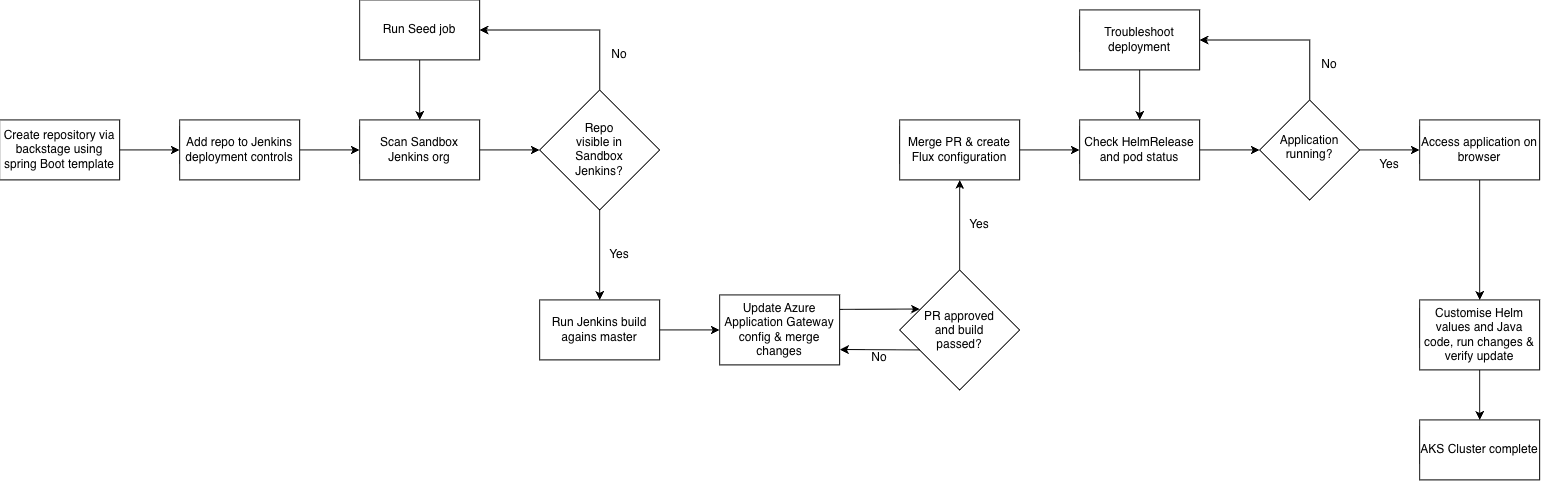

The diagram above was exported from draw.io. Its source (the exported page's mxGraphModel, read from the mxfile embedded in the PNG):
<mxGraphModel dx="1325" dy="742" grid="0" gridSize="10" guides="1" tooltips="1" connect="1" arrows="1" fold="1" page="0" pageScale="1" pageWidth="827" pageHeight="1169" math="0" shadow="0">
  <root>
    <mxCell id="0" />
    <mxCell id="1" parent="0" />
    <mxCell id="BR382Fbo400e0PPUaYLl-8" edge="1" parent="1" source="BR382Fbo400e0PPUaYLl-1" style="edgeStyle=orthogonalEdgeStyle;rounded=0;orthogonalLoop=1;jettySize=auto;html=1;entryX=0;entryY=0.5;entryDx=0;entryDy=0;strokeColor=light-dark(#000000,#FF0000);" target="BR382Fbo400e0PPUaYLl-2">
      <mxGeometry relative="1" as="geometry" />
    </mxCell>
    <mxCell id="BR382Fbo400e0PPUaYLl-1" parent="1" style="rounded=0;whiteSpace=wrap;html=1;" value="Create repository via backstage using spring Boot template" vertex="1">
      <mxGeometry height="60" width="120" x="80" y="140" as="geometry" />
    </mxCell>
    <mxCell id="BR382Fbo400e0PPUaYLl-7" edge="1" parent="1" source="BR382Fbo400e0PPUaYLl-2" style="edgeStyle=orthogonalEdgeStyle;rounded=0;orthogonalLoop=1;jettySize=auto;html=1;entryX=0;entryY=0.5;entryDx=0;entryDy=0;strokeColor=light-dark(#000000,#FF0000);" target="BR382Fbo400e0PPUaYLl-5">
      <mxGeometry relative="1" as="geometry" />
    </mxCell>
    <mxCell id="BR382Fbo400e0PPUaYLl-2" parent="1" style="rounded=0;whiteSpace=wrap;html=1;" value="Add repo to Jenkins deployment controls" vertex="1">
      <mxGeometry height="60" width="120" x="260" y="140" as="geometry" />
    </mxCell>
    <mxCell id="BR382Fbo400e0PPUaYLl-13" edge="1" parent="1" source="BR382Fbo400e0PPUaYLl-3" style="edgeStyle=orthogonalEdgeStyle;rounded=0;orthogonalLoop=1;jettySize=auto;html=1;entryX=0.5;entryY=0;entryDx=0;entryDy=0;strokeColor=light-dark(#000000,#FF0000);" target="BR382Fbo400e0PPUaYLl-12">
      <mxGeometry relative="1" as="geometry" />
    </mxCell>
    <mxCell id="BR382Fbo400e0PPUaYLl-3" parent="1" style="rhombus;whiteSpace=wrap;html=1;shapeInside=1;" value="Repo visible in Sandbox Jenkins?" vertex="1">
      <mxGeometry height="120" width="120" x="620" y="110" as="geometry" />
    </mxCell>
    <mxCell id="BR382Fbo400e0PPUaYLl-9" edge="1" parent="1" source="BR382Fbo400e0PPUaYLl-4" style="edgeStyle=orthogonalEdgeStyle;rounded=0;orthogonalLoop=1;jettySize=auto;html=1;entryX=0.5;entryY=0;entryDx=0;entryDy=0;strokeColor=light-dark(#000000,#FF0000);" target="BR382Fbo400e0PPUaYLl-5">
      <mxGeometry relative="1" as="geometry" />
    </mxCell>
    <mxCell id="BR382Fbo400e0PPUaYLl-4" parent="1" style="rounded=0;whiteSpace=wrap;html=1;" value="Run Seed job" vertex="1">
      <mxGeometry height="60" width="120" x="440" y="20" as="geometry" />
    </mxCell>
    <mxCell id="BR382Fbo400e0PPUaYLl-6" edge="1" parent="1" source="BR382Fbo400e0PPUaYLl-5" style="edgeStyle=orthogonalEdgeStyle;rounded=0;orthogonalLoop=1;jettySize=auto;html=1;strokeColor=light-dark(#000000,#FF0000);" target="BR382Fbo400e0PPUaYLl-3">
      <mxGeometry relative="1" as="geometry" />
    </mxCell>
    <mxCell id="BR382Fbo400e0PPUaYLl-5" parent="1" style="rounded=0;whiteSpace=wrap;html=1;" value="Scan Sandbox Jenkins org" vertex="1">
      <mxGeometry height="60" width="120" x="440" y="140" as="geometry" />
    </mxCell>
    <mxCell id="BR382Fbo400e0PPUaYLl-10" edge="1" parent="1" source="BR382Fbo400e0PPUaYLl-3" style="endArrow=classic;html=1;rounded=0;exitX=0.5;exitY=0;exitDx=0;exitDy=0;entryX=1;entryY=0.5;entryDx=0;entryDy=0;strokeColor=light-dark(#000000,#FF0000);" target="BR382Fbo400e0PPUaYLl-4" value="">
      <mxGeometry height="50" relative="1" width="50" as="geometry">
        <Array as="points">
          <mxPoint x="680" y="50" />
        </Array>
        <mxPoint x="620" y="80" as="sourcePoint" />
        <mxPoint x="670" y="30" as="targetPoint" />
      </mxGeometry>
    </mxCell>
    <mxCell id="BR382Fbo400e0PPUaYLl-11" parent="1" style="text;html=1;whiteSpace=wrap;strokeColor=none;fillColor=none;align=center;verticalAlign=middle;rounded=0;" value="No" vertex="1">
      <mxGeometry height="30" width="60" x="670" y="60" as="geometry" />
    </mxCell>
    <mxCell id="BR382Fbo400e0PPUaYLl-20" edge="1" parent="1" source="BR382Fbo400e0PPUaYLl-12" style="edgeStyle=orthogonalEdgeStyle;rounded=0;orthogonalLoop=1;jettySize=auto;html=1;entryX=0;entryY=0.5;entryDx=0;entryDy=0;strokeColor=light-dark(#000000,#FF0000);" target="BR382Fbo400e0PPUaYLl-15">
      <mxGeometry relative="1" as="geometry" />
    </mxCell>
    <mxCell id="BR382Fbo400e0PPUaYLl-12" parent="1" style="rounded=0;whiteSpace=wrap;html=1;" value="Run Jenkins build agains master" vertex="1">
      <mxGeometry height="60" width="120" x="620" y="320" as="geometry" />
    </mxCell>
    <mxCell id="BR382Fbo400e0PPUaYLl-14" parent="1" style="text;html=1;whiteSpace=wrap;strokeColor=none;fillColor=none;align=center;verticalAlign=middle;rounded=0;" value="Yes" vertex="1">
      <mxGeometry height="30" width="60" x="670" y="260" as="geometry" />
    </mxCell>
    <mxCell id="BR382Fbo400e0PPUaYLl-15" parent="1" style="rounded=0;whiteSpace=wrap;html=1;" value="Update Azure Application Gateway config &amp;amp; merge changes" vertex="1">
      <mxGeometry height="70" width="120" x="800" y="315" as="geometry" />
    </mxCell>
    <mxCell id="BR382Fbo400e0PPUaYLl-22" edge="1" parent="1" source="BR382Fbo400e0PPUaYLl-16" style="edgeStyle=orthogonalEdgeStyle;rounded=0;orthogonalLoop=1;jettySize=auto;html=1;entryX=0.5;entryY=1;entryDx=0;entryDy=0;strokeColor=light-dark(#000000,#FF0000);" target="BR382Fbo400e0PPUaYLl-21">
      <mxGeometry relative="1" as="geometry" />
    </mxCell>
    <mxCell id="BR382Fbo400e0PPUaYLl-16" parent="1" style="rhombus;whiteSpace=wrap;html=1;shapeInside=1;" value="PR approved and build passed?" vertex="1">
      <mxGeometry height="120" width="120" x="980" y="290" as="geometry" />
    </mxCell>
    <mxCell id="BR382Fbo400e0PPUaYLl-17" edge="1" parent="1" style="endArrow=classic;html=1;rounded=0;entryX=1.002;entryY=0.78;entryDx=0;entryDy=0;entryPerimeter=0;strokeColor=light-dark(#000000,#FF0000);" target="BR382Fbo400e0PPUaYLl-15" value="">
      <mxGeometry height="50" relative="1" width="50" as="geometry">
        <mxPoint x="1000" y="370" as="sourcePoint" />
        <mxPoint x="940" y="370" as="targetPoint" />
      </mxGeometry>
    </mxCell>
    <mxCell id="BR382Fbo400e0PPUaYLl-18" edge="1" parent="1" source="BR382Fbo400e0PPUaYLl-15" style="endArrow=classic;html=1;rounded=0;entryX=0.169;entryY=0.326;entryDx=0;entryDy=0;entryPerimeter=0;exitX=1.002;exitY=0.207;exitDx=0;exitDy=0;exitPerimeter=0;strokeColor=light-dark(#000000,#FF0000);" target="BR382Fbo400e0PPUaYLl-16" value="">
      <mxGeometry height="50" relative="1" width="50" as="geometry">
        <mxPoint x="920" y="340" as="sourcePoint" />
        <mxPoint x="970" y="290" as="targetPoint" />
      </mxGeometry>
    </mxCell>
    <mxCell id="BR382Fbo400e0PPUaYLl-19" parent="1" style="text;html=1;whiteSpace=wrap;strokeColor=none;fillColor=none;align=center;verticalAlign=middle;rounded=0;" value="No" vertex="1">
      <mxGeometry height="15" width="60" x="930" y="370" as="geometry" />
    </mxCell>
    <mxCell id="BR382Fbo400e0PPUaYLl-25" edge="1" parent="1" source="BR382Fbo400e0PPUaYLl-21" style="edgeStyle=orthogonalEdgeStyle;rounded=0;orthogonalLoop=1;jettySize=auto;html=1;entryX=0;entryY=0.5;entryDx=0;entryDy=0;strokeColor=light-dark(#000000,#FF0000);" target="BR382Fbo400e0PPUaYLl-24">
      <mxGeometry relative="1" as="geometry" />
    </mxCell>
    <mxCell id="BR382Fbo400e0PPUaYLl-21" parent="1" style="rounded=0;whiteSpace=wrap;html=1;" value="Merge PR &amp;amp; create Flux configuration" vertex="1">
      <mxGeometry height="60" width="120" x="980" y="140" as="geometry" />
    </mxCell>
    <mxCell id="BR382Fbo400e0PPUaYLl-23" parent="1" style="text;html=1;whiteSpace=wrap;strokeColor=none;fillColor=none;align=center;verticalAlign=middle;rounded=0;" value="Yes" vertex="1">
      <mxGeometry height="30" width="60" x="1030" y="230" as="geometry" />
    </mxCell>
    <mxCell id="BR382Fbo400e0PPUaYLl-28" edge="1" parent="1" source="BR382Fbo400e0PPUaYLl-24" style="edgeStyle=orthogonalEdgeStyle;rounded=0;orthogonalLoop=1;jettySize=auto;html=1;entryX=0;entryY=0.5;entryDx=0;entryDy=0;strokeColor=light-dark(#000000,#FF0000);" target="BR382Fbo400e0PPUaYLl-27">
      <mxGeometry relative="1" as="geometry" />
    </mxCell>
    <mxCell id="BR382Fbo400e0PPUaYLl-24" parent="1" style="rounded=0;whiteSpace=wrap;html=1;" value="Check HelmRelease and pod status" vertex="1">
      <mxGeometry height="60" width="120" x="1160" y="140" as="geometry" />
    </mxCell>
    <mxCell id="BR382Fbo400e0PPUaYLl-29" edge="1" parent="1" source="BR382Fbo400e0PPUaYLl-26" style="edgeStyle=orthogonalEdgeStyle;rounded=0;orthogonalLoop=1;jettySize=auto;html=1;entryX=0.5;entryY=0;entryDx=0;entryDy=0;strokeColor=light-dark(#000000,#FF0000);" target="BR382Fbo400e0PPUaYLl-24">
      <mxGeometry relative="1" as="geometry" />
    </mxCell>
    <mxCell id="BR382Fbo400e0PPUaYLl-26" parent="1" style="rounded=0;whiteSpace=wrap;html=1;" value="Troubleshoot deployment" vertex="1">
      <mxGeometry height="60" width="120" x="1160" y="30" as="geometry" />
    </mxCell>
    <mxCell id="BR382Fbo400e0PPUaYLl-32" edge="1" parent="1" source="BR382Fbo400e0PPUaYLl-27" style="edgeStyle=orthogonalEdgeStyle;rounded=0;orthogonalLoop=1;jettySize=auto;html=1;entryX=0;entryY=0.5;entryDx=0;entryDy=0;strokeColor=light-dark(#000000,#FF0000);" target="BR382Fbo400e0PPUaYLl-31">
      <mxGeometry relative="1" as="geometry" />
    </mxCell>
    <mxCell id="BR382Fbo400e0PPUaYLl-27" parent="1" style="rhombus;whiteSpace=wrap;html=1;shapeInside=1;" value="Application running?" vertex="1">
      <mxGeometry height="100" width="100" x="1340" y="120" as="geometry" />
    </mxCell>
    <mxCell id="BR382Fbo400e0PPUaYLl-30" edge="1" parent="1" source="BR382Fbo400e0PPUaYLl-27" style="endArrow=classic;html=1;rounded=0;entryX=1;entryY=0.5;entryDx=0;entryDy=0;exitX=0.5;exitY=0;exitDx=0;exitDy=0;strokeColor=light-dark(#000000,#FF0000);" target="BR382Fbo400e0PPUaYLl-26" value="">
      <mxGeometry height="50" relative="1" width="50" as="geometry">
        <Array as="points">
          <mxPoint x="1390" y="60" />
        </Array>
        <mxPoint x="1380" y="130" as="sourcePoint" />
        <mxPoint x="1430" y="80" as="targetPoint" />
      </mxGeometry>
    </mxCell>
    <mxCell id="BR382Fbo400e0PPUaYLl-36" edge="1" parent="1" source="BR382Fbo400e0PPUaYLl-31" style="edgeStyle=orthogonalEdgeStyle;rounded=0;orthogonalLoop=1;jettySize=auto;html=1;entryX=0.5;entryY=0;entryDx=0;entryDy=0;strokeColor=light-dark(#000000,#FF0000);" target="BR382Fbo400e0PPUaYLl-35">
      <mxGeometry relative="1" as="geometry" />
    </mxCell>
    <mxCell id="BR382Fbo400e0PPUaYLl-31" parent="1" style="rounded=0;whiteSpace=wrap;html=1;" value="Access application on browser" vertex="1">
      <mxGeometry height="60" width="120" x="1500" y="140" as="geometry" />
    </mxCell>
    <mxCell id="BR382Fbo400e0PPUaYLl-33" parent="1" style="text;html=1;whiteSpace=wrap;strokeColor=none;fillColor=none;align=center;verticalAlign=middle;rounded=0;" value="Yes" vertex="1">
      <mxGeometry height="30" width="60" x="1440" y="170" as="geometry" />
    </mxCell>
    <mxCell id="BR382Fbo400e0PPUaYLl-34" parent="1" style="text;html=1;whiteSpace=wrap;strokeColor=none;fillColor=none;align=center;verticalAlign=middle;rounded=0;" value="No" vertex="1">
      <mxGeometry height="30" width="60" x="1380" y="70" as="geometry" />
    </mxCell>
    <mxCell id="BR382Fbo400e0PPUaYLl-38" edge="1" parent="1" source="BR382Fbo400e0PPUaYLl-35" style="edgeStyle=orthogonalEdgeStyle;rounded=0;orthogonalLoop=1;jettySize=auto;html=1;entryX=0.5;entryY=0;entryDx=0;entryDy=0;strokeColor=light-dark(#000000,#FF0000);" target="BR382Fbo400e0PPUaYLl-37">
      <mxGeometry relative="1" as="geometry" />
    </mxCell>
    <mxCell id="BR382Fbo400e0PPUaYLl-35" parent="1" style="rounded=0;whiteSpace=wrap;html=1;" value="Customise Helm values and Java code, run changes &amp;amp; verify update" vertex="1">
      <mxGeometry height="70" width="120" x="1500" y="320" as="geometry" />
    </mxCell>
    <mxCell id="BR382Fbo400e0PPUaYLl-37" parent="1" style="rounded=0;whiteSpace=wrap;html=1;" value="AKS Cluster complete" vertex="1">
      <mxGeometry height="60" width="120" x="1500" y="440" as="geometry" />
    </mxCell>
  </root>
</mxGraphModel>